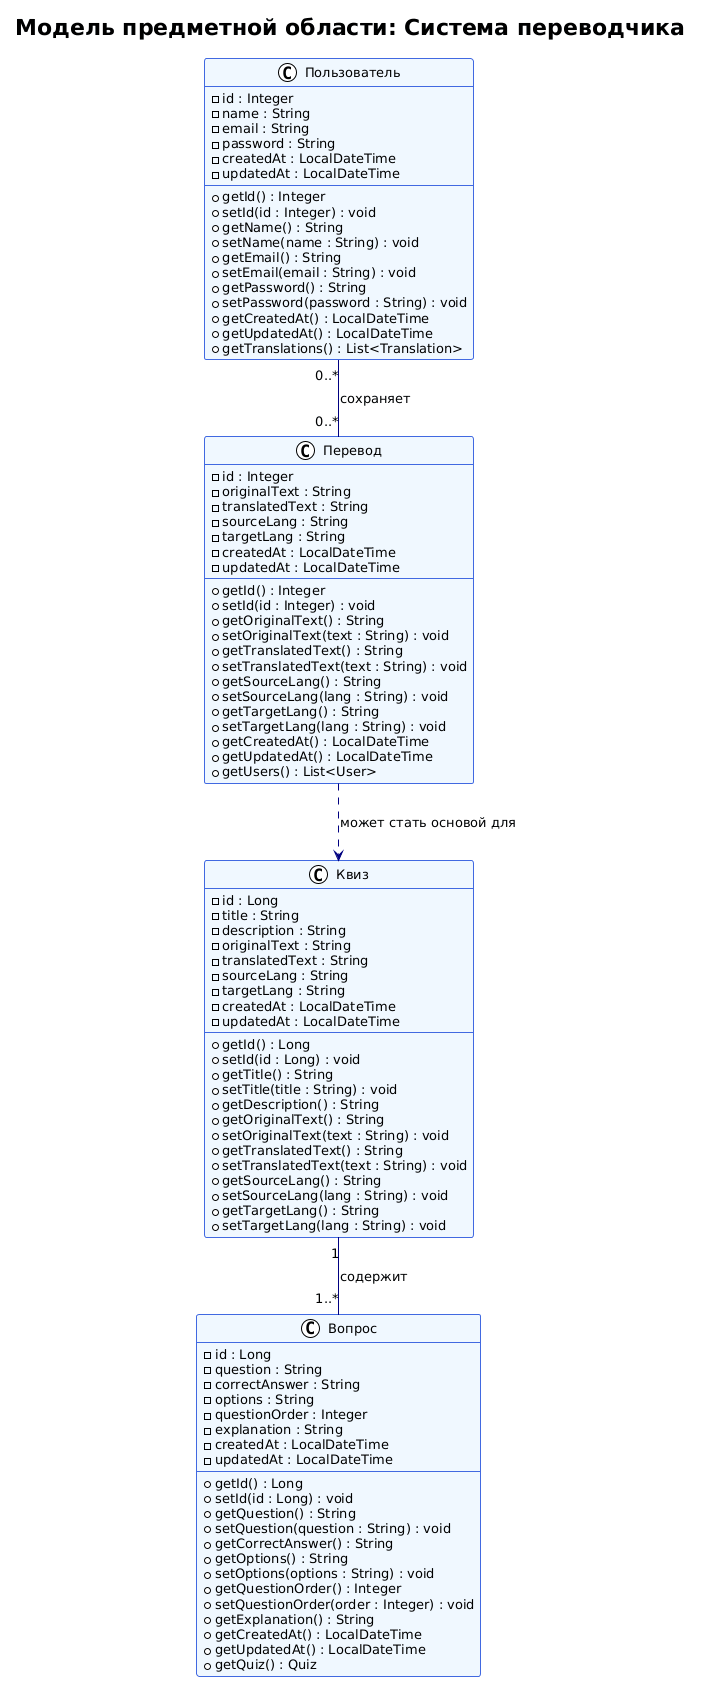

The diagram above was rendered by PlantUML. Its source (embedded in the PNG):
@startuml
!theme plain
skinparam backgroundColor #FFFFFF
skinparam class {
  BackgroundColor #F0F8FF
  BorderColor #4169E1
  ArrowColor #000080
  FontSize 13
  AttributeFontSize 13
  MethodFontSize 13
}

title Модель предметной области: Система переводчика

class Пользователь {
  - id : Integer
  - name : String
  - email : String
  - password : String
  - createdAt : LocalDateTime
  - updatedAt : LocalDateTime
  --
  + getId() : Integer
  + setId(id : Integer) : void
  + getName() : String
  + setName(name : String) : void
  + getEmail() : String
  + setEmail(email : String) : void
  + getPassword() : String
  + setPassword(password : String) : void
  + getCreatedAt() : LocalDateTime
  + getUpdatedAt() : LocalDateTime
  + getTranslations() : List<Translation>
}

class Перевод {
  - id : Integer
  - originalText : String
  - translatedText : String
  - sourceLang : String
  - targetLang : String
  - createdAt : LocalDateTime
  - updatedAt : LocalDateTime
  --
  + getId() : Integer
  + setId(id : Integer) : void
  + getOriginalText() : String
  + setOriginalText(text : String) : void
  + getTranslatedText() : String
  + setTranslatedText(text : String) : void
  + getSourceLang() : String
  + setSourceLang(lang : String) : void
  + getTargetLang() : String
  + setTargetLang(lang : String) : void
  + getCreatedAt() : LocalDateTime
  + getUpdatedAt() : LocalDateTime
  + getUsers() : List<User>
}

class Квиз {
  - id : Long
  - title : String
  - description : String
  - originalText : String
  - translatedText : String
  - sourceLang : String
  - targetLang : String
  - createdAt : LocalDateTime
  - updatedAt : LocalDateTime
  --
  + getId() : Long
  + setId(id : Long) : void
  + getTitle() : String
  + setTitle(title : String) : void
  + getDescription() : String
  + getOriginalText() : String
  + setOriginalText(text : String) : void
  + getTranslatedText() : String
  + setTranslatedText(text : String) : void
  + getSourceLang() : String
  + setSourceLang(lang : String) : void
  + getTargetLang() : String
  + setTargetLang(lang : String) : void
}

class Вопрос {
  - id : Long
  - question : String
  - correctAnswer : String
  - options : String
  - questionOrder : Integer
  - explanation : String
  - createdAt : LocalDateTime
  - updatedAt : LocalDateTime
  --
  + getId() : Long
  + setId(id : Long) : void
  + getQuestion() : String
  + setQuestion(question : String) : void
  + getCorrectAnswer() : String
  + getOptions() : String
  + setOptions(options : String) : void
  + getQuestionOrder() : Integer
  + setQuestionOrder(order : Integer) : void
  + getExplanation() : String
  + getCreatedAt() : LocalDateTime
  + getUpdatedAt() : LocalDateTime
  + getQuiz() : Quiz
}

' Связи
Пользователь "0..*" -- "0..*" Перевод : сохраняет
Квиз "1" -- "1..*" Вопрос : содержит

' Концептуальная связь
Перевод ..> Квиз : может стать основой для
@enduml